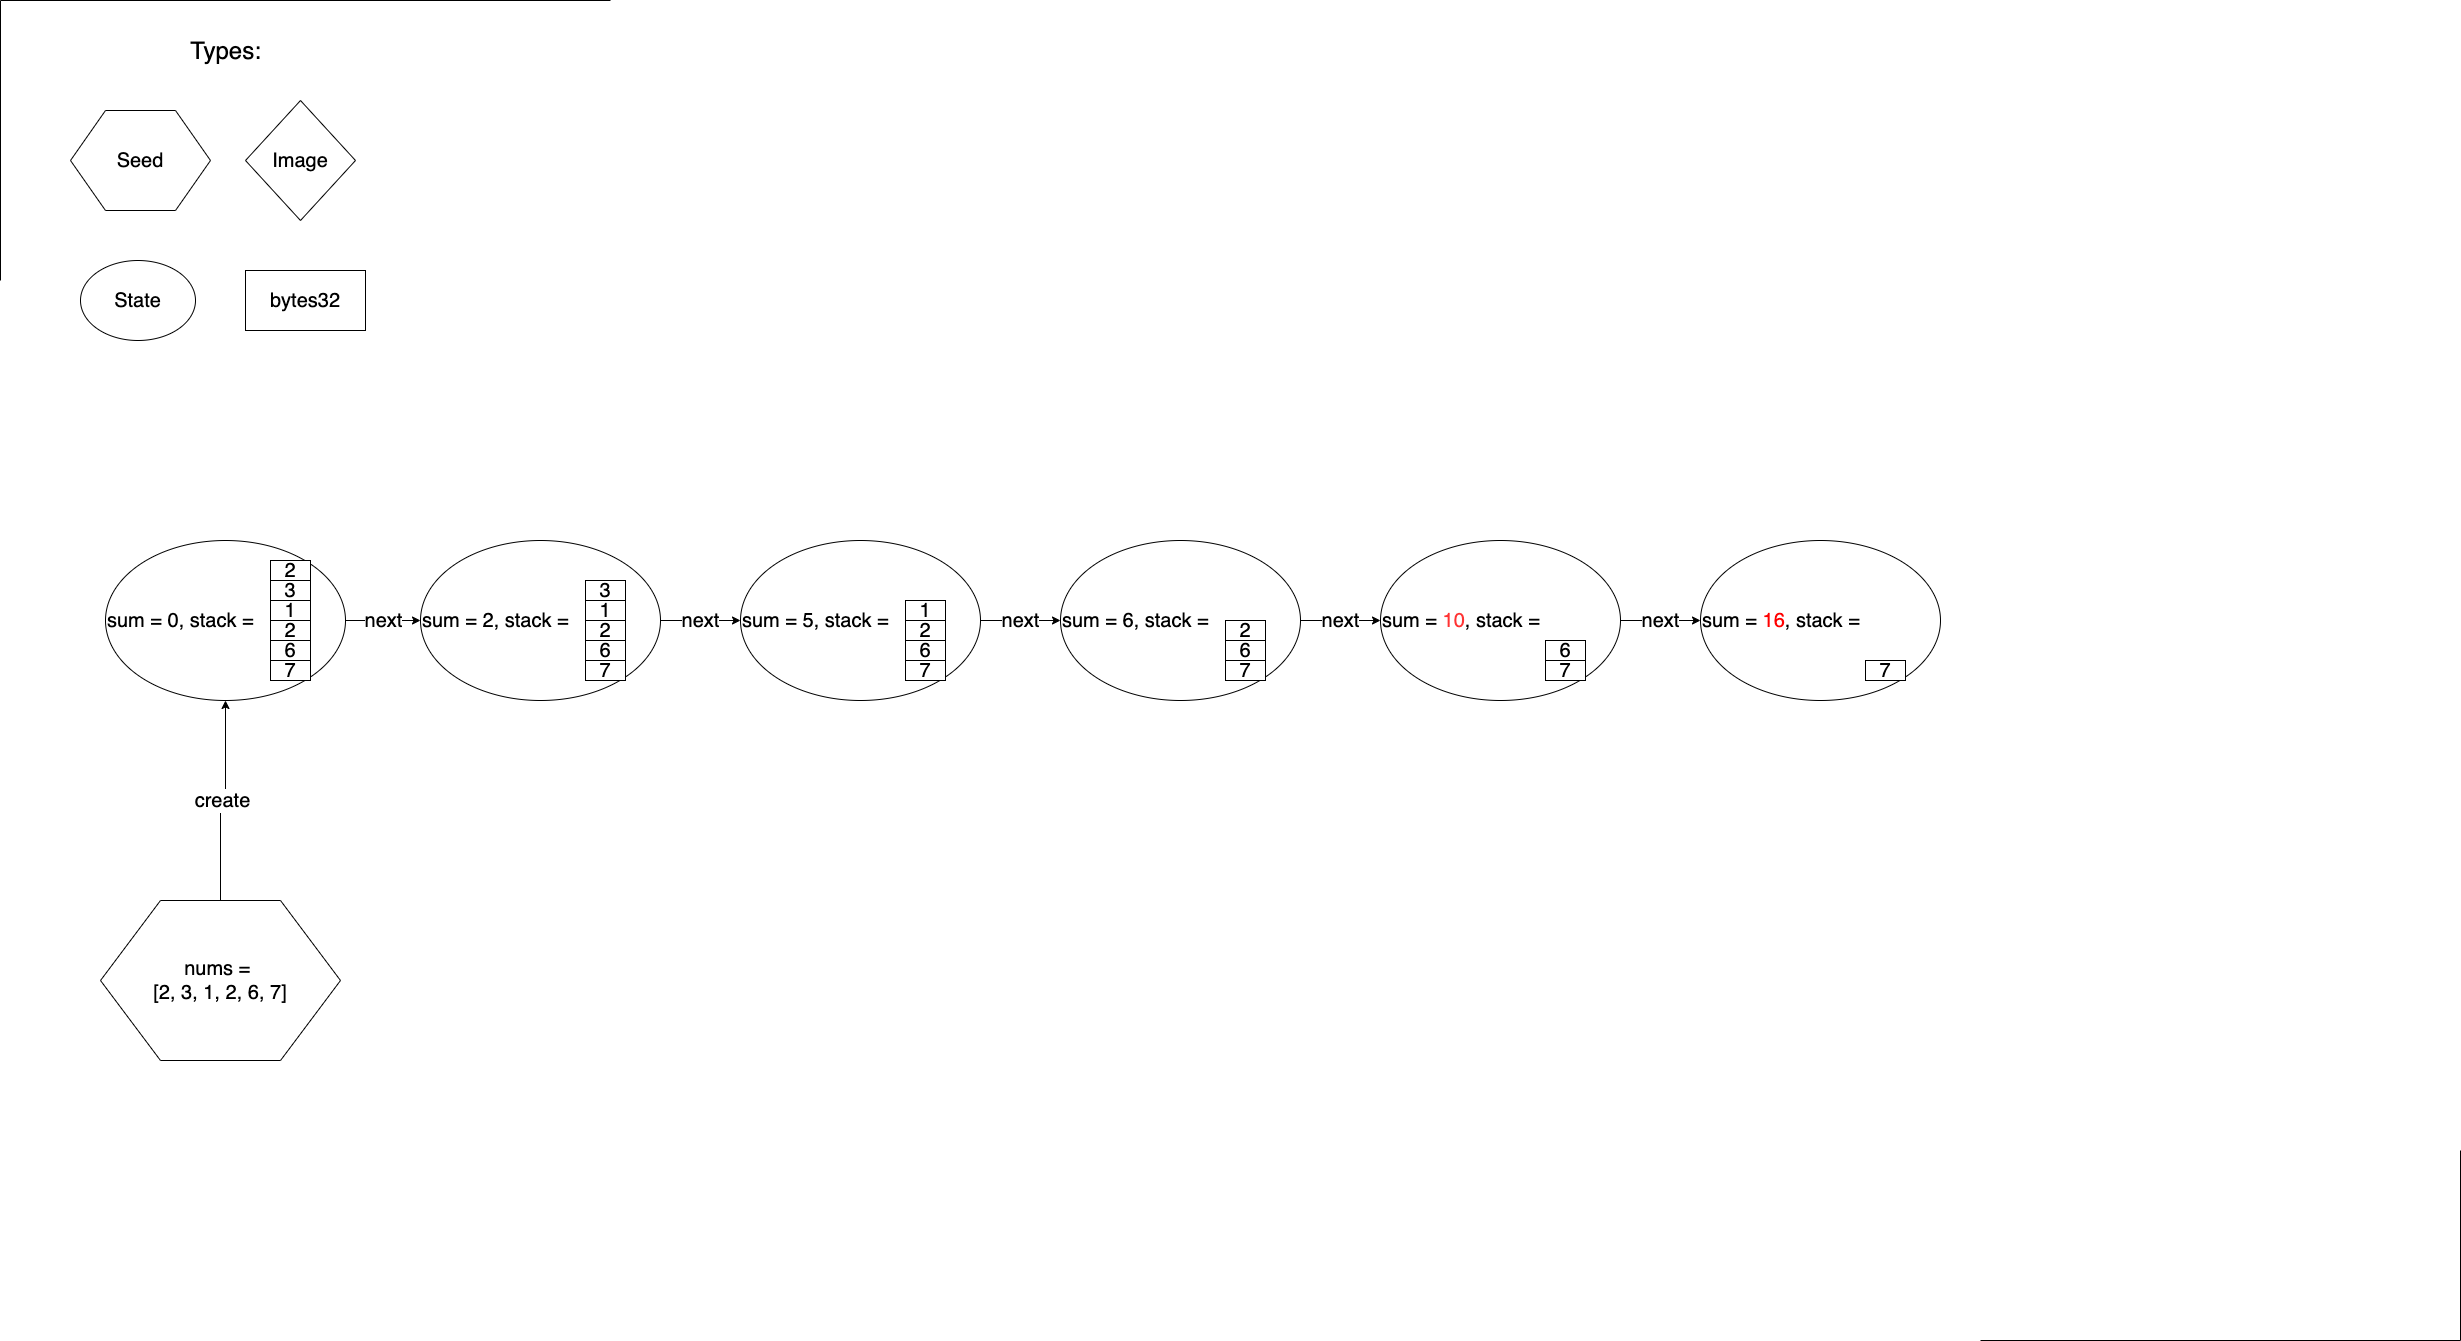

The diagram above was exported from draw.io. Its source (the exported page's mxGraphModel, read from the mxfile embedded in the PNG):
<mxGraphModel dx="7530" dy="1554" grid="1" gridSize="10" guides="0" tooltips="1" connect="1" arrows="1" fold="1" page="1" pageScale="1" pageWidth="2339" pageHeight="3300" math="0" shadow="0">
  <root>
    <mxCell id="0" />
    <mxCell id="1" parent="0" />
    <mxCell id="z1Rna4vgPrGTOxORL_xE-88" value="next" style="edgeStyle=orthogonalEdgeStyle;rounded=0;orthogonalLoop=1;jettySize=auto;html=1;exitX=1;exitY=0.5;exitDx=0;exitDy=0;entryX=0;entryY=0.5;entryDx=0;entryDy=0;fontSize=20;" parent="1" source="z1Rna4vgPrGTOxORL_xE-2" target="z1Rna4vgPrGTOxORL_xE-56" edge="1">
      <mxGeometry relative="1" as="geometry" />
    </mxCell>
    <mxCell id="z1Rna4vgPrGTOxORL_xE-2" value="&lt;font style=&quot;font-size: 20px&quot;&gt;sum = 0, stack =&amp;nbsp;&lt;/font&gt;" style="ellipse;whiteSpace=wrap;html=1;align=left;" parent="1" vertex="1">
      <mxGeometry x="-3155" y="560" width="240" height="160" as="geometry" />
    </mxCell>
    <mxCell id="z1Rna4vgPrGTOxORL_xE-3" value="&lt;font style=&quot;font-size: 20px;&quot;&gt;2&lt;/font&gt;" style="rounded=0;whiteSpace=wrap;html=1;fontSize=20;" parent="1" vertex="1">
      <mxGeometry x="-2990" y="580" width="40" height="20" as="geometry" />
    </mxCell>
    <mxCell id="z1Rna4vgPrGTOxORL_xE-4" value="&lt;font style=&quot;font-size: 20px;&quot;&gt;3&lt;/font&gt;" style="rounded=0;whiteSpace=wrap;html=1;fontSize=20;" parent="1" vertex="1">
      <mxGeometry x="-2990" y="600" width="40" height="20" as="geometry" />
    </mxCell>
    <mxCell id="z1Rna4vgPrGTOxORL_xE-5" value="&lt;font style=&quot;font-size: 20px;&quot;&gt;1&lt;/font&gt;" style="rounded=0;whiteSpace=wrap;html=1;fontSize=20;" parent="1" vertex="1">
      <mxGeometry x="-2990" y="620" width="40" height="20" as="geometry" />
    </mxCell>
    <mxCell id="z1Rna4vgPrGTOxORL_xE-6" value="&lt;font style=&quot;font-size: 20px;&quot;&gt;2&lt;/font&gt;" style="rounded=0;whiteSpace=wrap;html=1;fontSize=20;" parent="1" vertex="1">
      <mxGeometry x="-2990" y="640" width="40" height="20" as="geometry" />
    </mxCell>
    <mxCell id="z1Rna4vgPrGTOxORL_xE-7" value="&lt;font style=&quot;font-size: 20px;&quot;&gt;6&lt;/font&gt;" style="rounded=0;whiteSpace=wrap;html=1;fontSize=20;" parent="1" vertex="1">
      <mxGeometry x="-2990" y="660" width="40" height="20" as="geometry" />
    </mxCell>
    <mxCell id="z1Rna4vgPrGTOxORL_xE-8" value="&lt;font style=&quot;font-size: 20px;&quot;&gt;7&lt;/font&gt;" style="rounded=0;whiteSpace=wrap;html=1;fontSize=20;" parent="1" vertex="1">
      <mxGeometry x="-2990" y="680" width="40" height="20" as="geometry" />
    </mxCell>
    <mxCell id="z1Rna4vgPrGTOxORL_xE-10" value="&lt;font style=&quot;font-size: 20px&quot;&gt;State&lt;/font&gt;" style="ellipse;whiteSpace=wrap;html=1;" parent="1" vertex="1">
      <mxGeometry x="-3180" y="280" width="115" height="80" as="geometry" />
    </mxCell>
    <mxCell id="z1Rna4vgPrGTOxORL_xE-11" value="&lt;font style=&quot;font-size: 20px&quot;&gt;Image&lt;/font&gt;" style="rhombus;whiteSpace=wrap;html=1;" parent="1" vertex="1">
      <mxGeometry x="-3015" y="120" width="110" height="120" as="geometry" />
    </mxCell>
    <mxCell id="z1Rna4vgPrGTOxORL_xE-12" value="&lt;font style=&quot;font-size: 20px&quot;&gt;bytes32&lt;/font&gt;" style="rounded=0;whiteSpace=wrap;html=1;" parent="1" vertex="1">
      <mxGeometry x="-3015" y="290" width="120" height="60" as="geometry" />
    </mxCell>
    <mxCell id="z1Rna4vgPrGTOxORL_xE-13" value="&lt;font style=&quot;font-size: 24px&quot;&gt;Types:&lt;/font&gt;" style="text;html=1;align=center;verticalAlign=middle;resizable=0;points=[];autosize=1;" parent="1" vertex="1">
      <mxGeometry x="-3080" y="60" width="90" height="20" as="geometry" />
    </mxCell>
    <mxCell id="z1Rna4vgPrGTOxORL_xE-89" value="next" style="edgeStyle=orthogonalEdgeStyle;rounded=0;orthogonalLoop=1;jettySize=auto;html=1;exitX=1;exitY=0.5;exitDx=0;exitDy=0;entryX=0;entryY=0.5;entryDx=0;entryDy=0;fontSize=20;" parent="1" source="z1Rna4vgPrGTOxORL_xE-56" target="z1Rna4vgPrGTOxORL_xE-63" edge="1">
      <mxGeometry relative="1" as="geometry" />
    </mxCell>
    <mxCell id="z1Rna4vgPrGTOxORL_xE-56" value="&lt;font style=&quot;font-size: 20px&quot;&gt;sum = 2, stack =&amp;nbsp;&lt;/font&gt;" style="ellipse;whiteSpace=wrap;html=1;align=left;" parent="1" vertex="1">
      <mxGeometry x="-2840" y="560" width="240" height="160" as="geometry" />
    </mxCell>
    <mxCell id="z1Rna4vgPrGTOxORL_xE-58" value="&lt;font style=&quot;font-size: 20px;&quot;&gt;3&lt;/font&gt;" style="rounded=0;whiteSpace=wrap;html=1;fontSize=20;" parent="1" vertex="1">
      <mxGeometry x="-2675" y="600" width="40" height="20" as="geometry" />
    </mxCell>
    <mxCell id="z1Rna4vgPrGTOxORL_xE-59" value="&lt;font style=&quot;font-size: 20px;&quot;&gt;1&lt;/font&gt;" style="rounded=0;whiteSpace=wrap;html=1;fontSize=20;" parent="1" vertex="1">
      <mxGeometry x="-2675" y="620" width="40" height="20" as="geometry" />
    </mxCell>
    <mxCell id="z1Rna4vgPrGTOxORL_xE-60" value="&lt;font style=&quot;font-size: 20px;&quot;&gt;2&lt;/font&gt;" style="rounded=0;whiteSpace=wrap;html=1;fontSize=20;" parent="1" vertex="1">
      <mxGeometry x="-2675" y="640" width="40" height="20" as="geometry" />
    </mxCell>
    <mxCell id="z1Rna4vgPrGTOxORL_xE-61" value="&lt;font style=&quot;font-size: 20px;&quot;&gt;6&lt;/font&gt;" style="rounded=0;whiteSpace=wrap;html=1;fontSize=20;" parent="1" vertex="1">
      <mxGeometry x="-2675" y="660" width="40" height="20" as="geometry" />
    </mxCell>
    <mxCell id="z1Rna4vgPrGTOxORL_xE-62" value="&lt;font style=&quot;font-size: 20px;&quot;&gt;7&lt;/font&gt;" style="rounded=0;whiteSpace=wrap;html=1;fontSize=20;" parent="1" vertex="1">
      <mxGeometry x="-2675" y="680" width="40" height="20" as="geometry" />
    </mxCell>
    <mxCell id="z1Rna4vgPrGTOxORL_xE-90" value="next" style="edgeStyle=orthogonalEdgeStyle;rounded=0;orthogonalLoop=1;jettySize=auto;html=1;exitX=1;exitY=0.5;exitDx=0;exitDy=0;fontSize=20;" parent="1" source="z1Rna4vgPrGTOxORL_xE-63" target="z1Rna4vgPrGTOxORL_xE-69" edge="1">
      <mxGeometry relative="1" as="geometry" />
    </mxCell>
    <mxCell id="z1Rna4vgPrGTOxORL_xE-63" value="&lt;font style=&quot;font-size: 20px&quot;&gt;sum = 5, stack =&amp;nbsp;&lt;/font&gt;" style="ellipse;whiteSpace=wrap;html=1;align=left;" parent="1" vertex="1">
      <mxGeometry x="-2520" y="560" width="240" height="160" as="geometry" />
    </mxCell>
    <mxCell id="z1Rna4vgPrGTOxORL_xE-65" value="&lt;font style=&quot;font-size: 20px;&quot;&gt;1&lt;/font&gt;" style="rounded=0;whiteSpace=wrap;html=1;fontSize=20;" parent="1" vertex="1">
      <mxGeometry x="-2355" y="620" width="40" height="20" as="geometry" />
    </mxCell>
    <mxCell id="z1Rna4vgPrGTOxORL_xE-66" value="&lt;font style=&quot;font-size: 20px;&quot;&gt;2&lt;/font&gt;" style="rounded=0;whiteSpace=wrap;html=1;fontSize=20;" parent="1" vertex="1">
      <mxGeometry x="-2355" y="640" width="40" height="20" as="geometry" />
    </mxCell>
    <mxCell id="z1Rna4vgPrGTOxORL_xE-67" value="&lt;font style=&quot;font-size: 20px;&quot;&gt;6&lt;/font&gt;" style="rounded=0;whiteSpace=wrap;html=1;fontSize=20;" parent="1" vertex="1">
      <mxGeometry x="-2355" y="660" width="40" height="20" as="geometry" />
    </mxCell>
    <mxCell id="z1Rna4vgPrGTOxORL_xE-68" value="&lt;font style=&quot;font-size: 20px;&quot;&gt;7&lt;/font&gt;" style="rounded=0;whiteSpace=wrap;html=1;fontSize=20;" parent="1" vertex="1">
      <mxGeometry x="-2355" y="680" width="40" height="20" as="geometry" />
    </mxCell>
    <mxCell id="z1Rna4vgPrGTOxORL_xE-91" value="next" style="edgeStyle=orthogonalEdgeStyle;rounded=0;orthogonalLoop=1;jettySize=auto;html=1;exitX=1;exitY=0.5;exitDx=0;exitDy=0;entryX=0;entryY=0.5;entryDx=0;entryDy=0;fontSize=20;" parent="1" source="z1Rna4vgPrGTOxORL_xE-69" target="z1Rna4vgPrGTOxORL_xE-74" edge="1">
      <mxGeometry relative="1" as="geometry" />
    </mxCell>
    <mxCell id="z1Rna4vgPrGTOxORL_xE-69" value="&lt;font style=&quot;font-size: 20px&quot;&gt;sum = 6, stack =&amp;nbsp;&lt;/font&gt;" style="ellipse;whiteSpace=wrap;html=1;align=left;" parent="1" vertex="1">
      <mxGeometry x="-2200" y="560" width="240" height="160" as="geometry" />
    </mxCell>
    <mxCell id="z1Rna4vgPrGTOxORL_xE-71" value="&lt;font style=&quot;font-size: 20px;&quot;&gt;2&lt;/font&gt;" style="rounded=0;whiteSpace=wrap;html=1;fontSize=20;" parent="1" vertex="1">
      <mxGeometry x="-2035" y="640" width="40" height="20" as="geometry" />
    </mxCell>
    <mxCell id="z1Rna4vgPrGTOxORL_xE-72" value="&lt;font style=&quot;font-size: 20px;&quot;&gt;6&lt;/font&gt;" style="rounded=0;whiteSpace=wrap;html=1;fontSize=20;" parent="1" vertex="1">
      <mxGeometry x="-2035" y="660" width="40" height="20" as="geometry" />
    </mxCell>
    <mxCell id="z1Rna4vgPrGTOxORL_xE-73" value="&lt;font style=&quot;font-size: 20px;&quot;&gt;7&lt;/font&gt;" style="rounded=0;whiteSpace=wrap;html=1;fontSize=20;" parent="1" vertex="1">
      <mxGeometry x="-2035" y="680" width="40" height="20" as="geometry" />
    </mxCell>
    <mxCell id="z1Rna4vgPrGTOxORL_xE-92" value="next" style="edgeStyle=orthogonalEdgeStyle;rounded=0;orthogonalLoop=1;jettySize=auto;html=1;exitX=1;exitY=0.5;exitDx=0;exitDy=0;fontSize=20;" parent="1" source="z1Rna4vgPrGTOxORL_xE-74" target="z1Rna4vgPrGTOxORL_xE-78" edge="1">
      <mxGeometry relative="1" as="geometry" />
    </mxCell>
    <mxCell id="z1Rna4vgPrGTOxORL_xE-74" value="&lt;font style=&quot;font-size: 20px&quot;&gt;sum = &lt;font color=&quot;#ff3333&quot;&gt;10&lt;/font&gt;, stack =&amp;nbsp;&lt;/font&gt;" style="ellipse;whiteSpace=wrap;html=1;align=left;" parent="1" vertex="1">
      <mxGeometry x="-1880" y="560" width="240" height="160" as="geometry" />
    </mxCell>
    <mxCell id="z1Rna4vgPrGTOxORL_xE-76" value="&lt;font style=&quot;font-size: 20px;&quot;&gt;6&lt;/font&gt;" style="rounded=0;whiteSpace=wrap;html=1;fontSize=20;" parent="1" vertex="1">
      <mxGeometry x="-1715" y="660" width="40" height="20" as="geometry" />
    </mxCell>
    <mxCell id="z1Rna4vgPrGTOxORL_xE-77" value="&lt;font style=&quot;font-size: 20px;&quot;&gt;7&lt;/font&gt;" style="rounded=0;whiteSpace=wrap;html=1;fontSize=20;" parent="1" vertex="1">
      <mxGeometry x="-1715" y="680" width="40" height="20" as="geometry" />
    </mxCell>
    <mxCell id="z1Rna4vgPrGTOxORL_xE-78" value="&lt;font style=&quot;font-size: 20px&quot;&gt;sum = &lt;font color=&quot;#ff0000&quot;&gt;16&lt;/font&gt;, stack =&amp;nbsp;&lt;/font&gt;" style="ellipse;whiteSpace=wrap;html=1;align=left;" parent="1" vertex="1">
      <mxGeometry x="-1560" y="560" width="240" height="160" as="geometry" />
    </mxCell>
    <mxCell id="z1Rna4vgPrGTOxORL_xE-80" value="&lt;font style=&quot;font-size: 20px;&quot;&gt;7&lt;/font&gt;" style="rounded=0;whiteSpace=wrap;html=1;fontSize=20;" parent="1" vertex="1">
      <mxGeometry x="-1395" y="680" width="40" height="20" as="geometry" />
    </mxCell>
    <mxCell id="z1Rna4vgPrGTOxORL_xE-96" value="" style="shape=partialRectangle;whiteSpace=wrap;html=1;bottom=0;right=0;fillColor=none;" parent="1" vertex="1">
      <mxGeometry x="-3260" y="20" width="610" height="280" as="geometry" />
    </mxCell>
    <mxCell id="z1Rna4vgPrGTOxORL_xE-97" value="" style="shape=partialRectangle;whiteSpace=wrap;html=1;top=0;left=0;fillColor=none;" parent="1" vertex="1">
      <mxGeometry x="-1280" y="1170" width="480" height="190" as="geometry" />
    </mxCell>
    <mxCell id="z1Rna4vgPrGTOxORL_xE-108" value="Seed" style="shape=hexagon;perimeter=hexagonPerimeter2;whiteSpace=wrap;html=1;fontSize=20;" parent="1" vertex="1">
      <mxGeometry x="-3190" y="130" width="140" height="100" as="geometry" />
    </mxCell>
    <mxCell id="z1Rna4vgPrGTOxORL_xE-110" value="create" style="edgeStyle=orthogonalEdgeStyle;rounded=0;orthogonalLoop=1;jettySize=auto;html=1;exitX=0.5;exitY=0;exitDx=0;exitDy=0;entryX=0.5;entryY=1;entryDx=0;entryDy=0;fontSize=20;" parent="1" source="z1Rna4vgPrGTOxORL_xE-109" target="z1Rna4vgPrGTOxORL_xE-2" edge="1">
      <mxGeometry relative="1" as="geometry" />
    </mxCell>
    <mxCell id="z1Rna4vgPrGTOxORL_xE-109" value="&lt;span style=&quot;white-space: normal&quot;&gt;nums =&amp;nbsp;&lt;/span&gt;&lt;br style=&quot;white-space: normal&quot;&gt;&lt;span style=&quot;white-space: normal&quot;&gt;[2, 3, 1, 2, 6, 7]&lt;/span&gt;" style="shape=hexagon;perimeter=hexagonPerimeter2;whiteSpace=wrap;html=1;fontSize=20;" parent="1" vertex="1">
      <mxGeometry x="-3160" y="920" width="240" height="160" as="geometry" />
    </mxCell>
  </root>
</mxGraphModel>